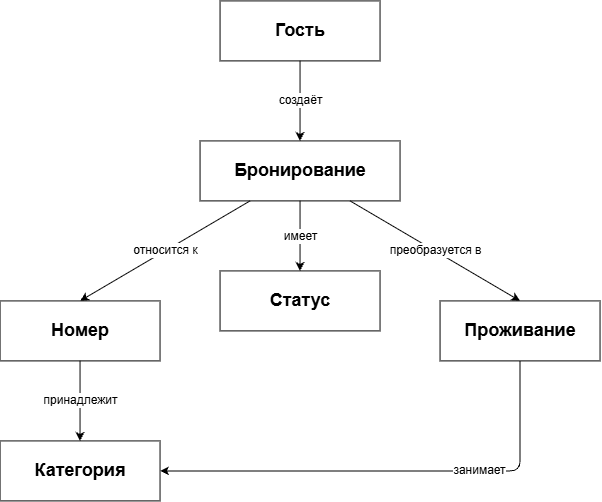

The diagram above was exported from draw.io. Its source (the exported page's mxGraphModel, read from the mxfile embedded in the PNG):
<mxGraphModel dx="1063" dy="568" grid="1" gridSize="10" guides="1" tooltips="1" connect="1" arrows="1" fold="1" page="1" pageScale="1" pageWidth="827" pageHeight="1169" math="0" shadow="0">
  <root>
    <mxCell id="0" />
    <mxCell id="1" parent="0" />
    <mxCell id="kWpuF671ZFQq9wuLEHll-1" parent="1" style="rounded=0;whiteSpace=wrap;html=1;fontSize=18;fontStyle=1" value="Гость" vertex="1">
      <mxGeometry height="60" width="160" x="550" y="140" as="geometry" />
    </mxCell>
    <mxCell id="kWpuF671ZFQq9wuLEHll-2" edge="1" parent="1" source="kWpuF671ZFQq9wuLEHll-1" style="endArrow=classic;html=1;fontSize=12;exitX=0.5;exitY=1;exitDx=0;exitDy=0;entryX=0.5;entryY=0;entryDx=0;entryDy=0" target="kWpuF671ZFQq9wuLEHll-3" value="создаёт">
      <mxGeometry relative="1" as="geometry" />
    </mxCell>
    <mxCell id="kWpuF671ZFQq9wuLEHll-3" parent="1" style="rounded=0;whiteSpace=wrap;html=1;fontSize=18;fontStyle=1" value="Бронирование" vertex="1">
      <mxGeometry height="60" width="200" x="530" y="280" as="geometry" />
    </mxCell>
    <mxCell id="kWpuF671ZFQq9wuLEHll-4" edge="1" parent="1" source="kWpuF671ZFQq9wuLEHll-3" style="endArrow=classic;html=1;fontSize=12;exitX=0.25;exitY=1;exitDx=0;exitDy=0;entryX=0.5;entryY=0;entryDx=0;entryDy=0" target="kWpuF671ZFQq9wuLEHll-7" value="относится к">
      <mxGeometry relative="1" as="geometry" />
    </mxCell>
    <mxCell id="kWpuF671ZFQq9wuLEHll-5" edge="1" parent="1" source="kWpuF671ZFQq9wuLEHll-3" style="endArrow=classic;html=1;fontSize=12;exitX=0.5;exitY=1;exitDx=0;exitDy=0;entryX=0.5;entryY=0;entryDx=0;entryDy=0" target="kWpuF671ZFQq9wuLEHll-8" value="имеет">
      <mxGeometry relative="1" as="geometry" />
    </mxCell>
    <mxCell id="kWpuF671ZFQq9wuLEHll-6" edge="1" parent="1" source="kWpuF671ZFQq9wuLEHll-3" style="endArrow=classic;html=1;fontSize=12;exitX=0.75;exitY=1;exitDx=0;exitDy=0;entryX=0.5;entryY=0;entryDx=0;entryDy=0" target="kWpuF671ZFQq9wuLEHll-9" value="преобразуется в">
      <mxGeometry relative="1" as="geometry" />
    </mxCell>
    <mxCell id="kWpuF671ZFQq9wuLEHll-7" parent="1" style="rounded=0;whiteSpace=wrap;html=1;fontSize=18;fontStyle=1" value="Номер" vertex="1">
      <mxGeometry height="60" width="160" x="330" y="440" as="geometry" />
    </mxCell>
    <mxCell id="kWpuF671ZFQq9wuLEHll-8" parent="1" style="rounded=0;whiteSpace=wrap;html=1;fontSize=18;fontStyle=1" value="Статус" vertex="1">
      <mxGeometry height="60" width="160" x="550" y="410" as="geometry" />
    </mxCell>
    <mxCell id="kWpuF671ZFQq9wuLEHll-9" parent="1" style="rounded=0;whiteSpace=wrap;html=1;fontSize=18;fontStyle=1" value="Проживание" vertex="1">
      <mxGeometry height="60" width="160" x="770" y="440" as="geometry" />
    </mxCell>
    <mxCell id="kWpuF671ZFQq9wuLEHll-10" edge="1" parent="1" source="kWpuF671ZFQq9wuLEHll-7" style="endArrow=classic;html=1;fontSize=12;exitX=0.5;exitY=1;exitDx=0;exitDy=0;entryX=0.5;entryY=0;entryDx=0;entryDy=0" target="kWpuF671ZFQq9wuLEHll-11" value="принадлежит">
      <mxGeometry relative="1" as="geometry" />
    </mxCell>
    <mxCell id="kWpuF671ZFQq9wuLEHll-11" parent="1" style="rounded=0;whiteSpace=wrap;html=1;fontSize=18;fontStyle=1" value="Категория" vertex="1">
      <mxGeometry height="60" width="160" x="330" y="580" as="geometry" />
    </mxCell>
    <mxCell id="kWpuF671ZFQq9wuLEHll-12" edge="1" parent="1" source="kWpuF671ZFQq9wuLEHll-9" style="endArrow=classic;html=1;fontSize=12;exitX=0.5;exitY=1;exitDx=0;exitDy=0;entryX=1;entryY=0.5;entryDx=0;entryDy=0;" target="kWpuF671ZFQq9wuLEHll-11" value="занимает">
      <mxGeometry relative="1" x="-0.356" as="geometry">
        <mxPoint as="offset" />
        <Array as="points">
          <mxPoint x="850" y="610" />
        </Array>
      </mxGeometry>
    </mxCell>
  </root>
</mxGraphModel>